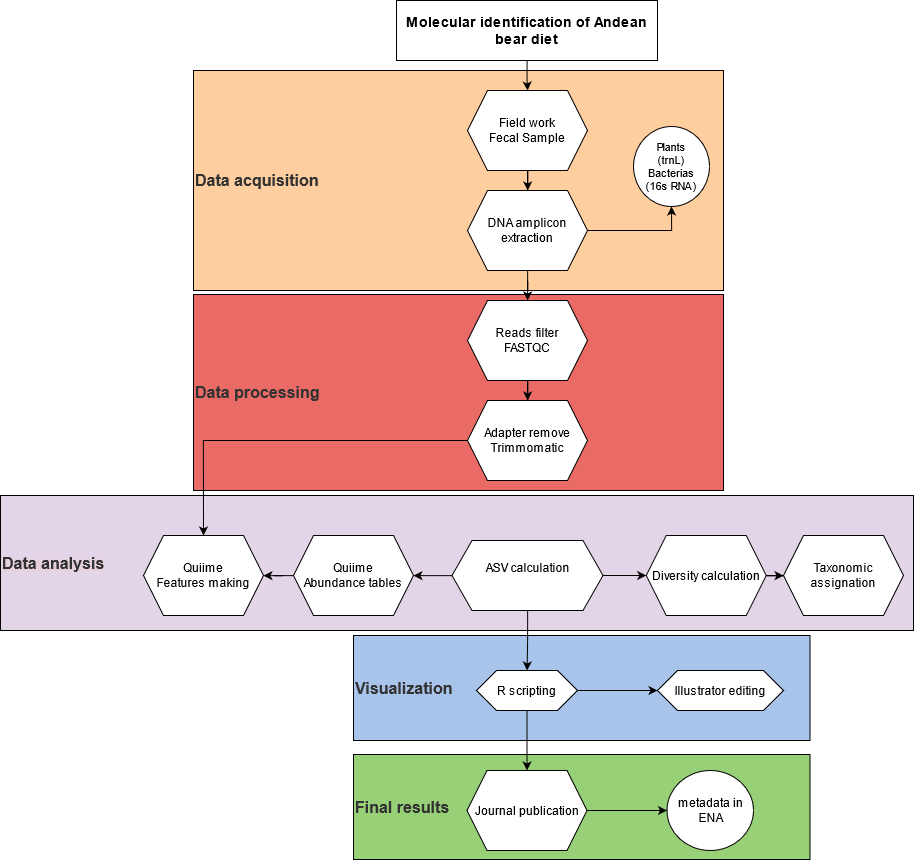

The diagram above was exported from draw.io. Its source (the exported page's mxGraphModel, read from the mxfile embedded in the PNG):
<mxGraphModel dx="3307" dy="2538" grid="1" gridSize="10" guides="1" tooltips="1" connect="1" arrows="1" fold="1" page="1" pageScale="1" pageWidth="827" pageHeight="1169" math="0" shadow="0">
  <root>
    <mxCell id="0" />
    <mxCell id="1" parent="0" />
    <mxCell id="lKmIIU3ruNyY1DgnY6IR-41" value="&lt;span style=&quot;background-color: rgb(151 , 208 , 119)&quot;&gt;&lt;b&gt;&lt;span style=&quot;color: rgb(51 , 51 , 51) ; font-family: &amp;#34;open sans&amp;#34; , &amp;#34;clear sans&amp;#34; , &amp;#34;helvetica neue&amp;#34; , &amp;#34;helvetica&amp;#34; , &amp;#34;arial&amp;#34; , sans-serif ; font-size: 16px ; font-style: normal ; letter-spacing: normal ; text-align: left ; text-indent: 0px ; text-transform: none ; word-spacing: 0px ; display: inline ; float: none&quot;&gt;Final results&lt;/span&gt;&lt;/b&gt;&lt;/span&gt;" style="whiteSpace=wrap;html=1;align=left;fontSize=11;fillColor=#97D077;" vertex="1" parent="1">
      <mxGeometry x="240" y="4" width="456.5" height="105" as="geometry" />
    </mxCell>
    <mxCell id="lKmIIU3ruNyY1DgnY6IR-40" value="&lt;span style=&quot;background-color: rgb(169 , 196 , 235)&quot;&gt;&lt;b&gt;&lt;span style=&quot;color: rgb(51 , 51 , 51) ; font-family: &amp;#34;open sans&amp;#34; , &amp;#34;clear sans&amp;#34; , &amp;#34;helvetica neue&amp;#34; , &amp;#34;helvetica&amp;#34; , &amp;#34;arial&amp;#34; , sans-serif ; font-size: 16px ; font-style: normal ; letter-spacing: normal ; text-align: left ; text-indent: 0px ; text-transform: none ; word-spacing: 0px ; display: inline ; float: none&quot;&gt;Visualization&lt;/span&gt;&lt;/b&gt;&lt;/span&gt;" style="whiteSpace=wrap;html=1;align=left;fontSize=11;fillColor=#A9C4EB;" vertex="1" parent="1">
      <mxGeometry x="240" y="-115" width="456.5" height="105" as="geometry" />
    </mxCell>
    <mxCell id="lKmIIU3ruNyY1DgnY6IR-39" value="&lt;span style=&quot;background-color: rgb(230 , 208 , 222)&quot;&gt;&lt;b&gt;&lt;span style=&quot;color: rgb(51 , 51 , 51) ; font-family: &amp;#34;open sans&amp;#34; , &amp;#34;clear sans&amp;#34; , &amp;#34;helvetica neue&amp;#34; , &amp;#34;helvetica&amp;#34; , &amp;#34;arial&amp;#34; , sans-serif ; font-size: 16px ; font-style: normal ; letter-spacing: normal ; text-align: left ; text-indent: 0px ; text-transform: none ; word-spacing: 0px ; display: inline ; float: none&quot;&gt;Data analysis&lt;/span&gt;&lt;/b&gt;&lt;/span&gt;" style="whiteSpace=wrap;html=1;align=left;fontSize=11;fillColor=#e1d5e7;" vertex="1" parent="1">
      <mxGeometry x="-113" y="-255" width="913" height="135" as="geometry" />
    </mxCell>
    <mxCell id="lKmIIU3ruNyY1DgnY6IR-19" value="&lt;b&gt;&lt;span style=&quot;background-color: rgb(234 , 107 , 102)&quot;&gt;&lt;span style=&quot;color: rgb(51 , 51 , 51) ; font-family: &amp;#34;open sans&amp;#34; , &amp;#34;clear sans&amp;#34; , &amp;#34;helvetica neue&amp;#34; , &amp;#34;helvetica&amp;#34; , &amp;#34;arial&amp;#34; , sans-serif ; font-size: 16px ; font-style: normal ; letter-spacing: normal ; text-align: left ; text-indent: 0px ; text-transform: none ; word-spacing: 0px ; display: inline ; float: none&quot;&gt;Data processing&lt;/span&gt;&lt;/span&gt;&lt;/b&gt;" style="whiteSpace=wrap;html=1;align=left;fontSize=11;fillColor=#EA6B66;" vertex="1" parent="1">
      <mxGeometry x="80" y="-456" width="530" height="196" as="geometry" />
    </mxCell>
    <mxCell id="lKmIIU3ruNyY1DgnY6IR-14" value="&lt;span style=&quot;background-color: rgb(255 , 206 , 159)&quot;&gt;&lt;b&gt;&lt;span style=&quot;color: rgb(51 , 51 , 51) ; font-family: &amp;#34;open sans&amp;#34; , &amp;#34;clear sans&amp;#34; , &amp;#34;helvetica neue&amp;#34; , &amp;#34;helvetica&amp;#34; , &amp;#34;arial&amp;#34; , sans-serif ; font-size: 16px ; font-style: normal ; letter-spacing: normal ; text-align: left ; text-indent: 0px ; text-transform: none ; word-spacing: 0px ; display: inline ; float: none&quot;&gt;Data acquisition&lt;/span&gt;&lt;/b&gt;&lt;/span&gt;" style="whiteSpace=wrap;html=1;align=left;fontSize=11;fillColor=#FFCE9F;" vertex="1" parent="1">
      <mxGeometry x="80" y="-680" width="530" height="220" as="geometry" />
    </mxCell>
    <mxCell id="lKmIIU3ruNyY1DgnY6IR-5" value="" style="edgeStyle=orthogonalEdgeStyle;rounded=0;orthogonalLoop=1;jettySize=auto;html=1;" edge="1" parent="1" source="lKmIIU3ruNyY1DgnY6IR-1" target="lKmIIU3ruNyY1DgnY6IR-4">
      <mxGeometry relative="1" as="geometry" />
    </mxCell>
    <mxCell id="lKmIIU3ruNyY1DgnY6IR-1" value="&lt;font style=&quot;font-size: 14px&quot;&gt;Molecular identification of Andean bear diet&lt;/font&gt;" style="rounded=0;whiteSpace=wrap;html=1;fontStyle=1" vertex="1" parent="1">
      <mxGeometry x="283" y="-750" width="261" height="60" as="geometry" />
    </mxCell>
    <mxCell id="lKmIIU3ruNyY1DgnY6IR-10" value="" style="edgeStyle=orthogonalEdgeStyle;rounded=0;orthogonalLoop=1;jettySize=auto;html=1;fontSize=11;" edge="1" parent="1" source="lKmIIU3ruNyY1DgnY6IR-4" target="lKmIIU3ruNyY1DgnY6IR-9">
      <mxGeometry relative="1" as="geometry" />
    </mxCell>
    <mxCell id="lKmIIU3ruNyY1DgnY6IR-4" value="&lt;div&gt;Field work&lt;br&gt;&lt;/div&gt;&lt;div&gt;Fecal Sample&lt;/div&gt;" style="shape=hexagon;perimeter=hexagonPerimeter2;whiteSpace=wrap;html=1;fixedSize=1;rounded=0;" vertex="1" parent="1">
      <mxGeometry x="354" y="-660" width="120" height="80" as="geometry" />
    </mxCell>
    <mxCell id="lKmIIU3ruNyY1DgnY6IR-6" value="&lt;div style=&quot;font-size: 11px&quot;&gt;Plants&lt;/div&gt;&lt;div style=&quot;font-size: 11px&quot;&gt;(trnL)&lt;br&gt;&lt;/div&gt;&lt;div style=&quot;font-size: 11px&quot;&gt;Bacterias&lt;/div&gt;&lt;div style=&quot;font-size: 11px&quot;&gt;(16s RNA)&lt;br style=&quot;font-size: 11px&quot;&gt;&lt;/div&gt;" style="ellipse;whiteSpace=wrap;html=1;rounded=0;fontSize=11;" vertex="1" parent="1">
      <mxGeometry x="520" y="-624" width="76" height="80" as="geometry" />
    </mxCell>
    <mxCell id="lKmIIU3ruNyY1DgnY6IR-12" style="edgeStyle=orthogonalEdgeStyle;rounded=0;orthogonalLoop=1;jettySize=auto;html=1;entryX=0.5;entryY=1;entryDx=0;entryDy=0;fontSize=11;" edge="1" parent="1" source="lKmIIU3ruNyY1DgnY6IR-9" target="lKmIIU3ruNyY1DgnY6IR-6">
      <mxGeometry relative="1" as="geometry" />
    </mxCell>
    <mxCell id="lKmIIU3ruNyY1DgnY6IR-16" value="" style="edgeStyle=orthogonalEdgeStyle;rounded=0;orthogonalLoop=1;jettySize=auto;html=1;fontSize=11;" edge="1" parent="1" source="lKmIIU3ruNyY1DgnY6IR-9" target="lKmIIU3ruNyY1DgnY6IR-15">
      <mxGeometry relative="1" as="geometry" />
    </mxCell>
    <mxCell id="lKmIIU3ruNyY1DgnY6IR-9" value="DNA amplicon extraction" style="shape=hexagon;perimeter=hexagonPerimeter2;whiteSpace=wrap;html=1;fixedSize=1;rounded=0;" vertex="1" parent="1">
      <mxGeometry x="354" y="-560" width="120" height="80" as="geometry" />
    </mxCell>
    <mxCell id="lKmIIU3ruNyY1DgnY6IR-18" value="" style="edgeStyle=orthogonalEdgeStyle;rounded=0;orthogonalLoop=1;jettySize=auto;html=1;fontSize=11;" edge="1" parent="1" source="lKmIIU3ruNyY1DgnY6IR-15" target="lKmIIU3ruNyY1DgnY6IR-17">
      <mxGeometry relative="1" as="geometry" />
    </mxCell>
    <mxCell id="lKmIIU3ruNyY1DgnY6IR-15" value="&lt;div&gt;Reads filter&lt;/div&gt;&lt;div&gt; FASTQC&lt;br&gt;&lt;/div&gt;&lt;div&gt;&lt;/div&gt;" style="shape=hexagon;perimeter=hexagonPerimeter2;whiteSpace=wrap;html=1;fixedSize=1;rounded=0;" vertex="1" parent="1">
      <mxGeometry x="354" y="-450" width="120" height="80" as="geometry" />
    </mxCell>
    <mxCell id="lKmIIU3ruNyY1DgnY6IR-21" value="" style="edgeStyle=orthogonalEdgeStyle;rounded=0;orthogonalLoop=1;jettySize=auto;html=1;fontSize=11;fontColor=#EA6B66;entryX=0.5;entryY=0;entryDx=0;entryDy=0;" edge="1" parent="1" source="lKmIIU3ruNyY1DgnY6IR-17" target="lKmIIU3ruNyY1DgnY6IR-34">
      <mxGeometry relative="1" as="geometry" />
    </mxCell>
    <mxCell id="lKmIIU3ruNyY1DgnY6IR-17" value="&lt;div&gt;Adapter remove&lt;/div&gt;&lt;div&gt;Trimmomatic&lt;br&gt;&lt;/div&gt;" style="shape=hexagon;perimeter=hexagonPerimeter2;whiteSpace=wrap;html=1;fixedSize=1;rounded=0;" vertex="1" parent="1">
      <mxGeometry x="354" y="-350" width="120" height="80" as="geometry" />
    </mxCell>
    <mxCell id="lKmIIU3ruNyY1DgnY6IR-23" value="" style="edgeStyle=orthogonalEdgeStyle;rounded=0;orthogonalLoop=1;jettySize=auto;html=1;fontSize=11;fontColor=#EA6B66;" edge="1" parent="1" source="lKmIIU3ruNyY1DgnY6IR-20" target="lKmIIU3ruNyY1DgnY6IR-22">
      <mxGeometry relative="1" as="geometry" />
    </mxCell>
    <mxCell id="lKmIIU3ruNyY1DgnY6IR-31" value="" style="edgeStyle=orthogonalEdgeStyle;rounded=0;orthogonalLoop=1;jettySize=auto;html=1;fontSize=11;fontColor=#EA6B66;" edge="1" parent="1" source="lKmIIU3ruNyY1DgnY6IR-20" target="lKmIIU3ruNyY1DgnY6IR-30">
      <mxGeometry relative="1" as="geometry" />
    </mxCell>
    <mxCell id="lKmIIU3ruNyY1DgnY6IR-33" value="" style="edgeStyle=orthogonalEdgeStyle;rounded=0;orthogonalLoop=1;jettySize=auto;html=1;fontSize=11;fontColor=#EA6B66;" edge="1" parent="1" source="lKmIIU3ruNyY1DgnY6IR-20" target="lKmIIU3ruNyY1DgnY6IR-32">
      <mxGeometry relative="1" as="geometry" />
    </mxCell>
    <mxCell id="lKmIIU3ruNyY1DgnY6IR-20" value="&lt;div&gt;&lt;br&gt;&lt;/div&gt;&lt;div&gt;&lt;br&gt;&lt;/div&gt;&lt;div&gt;ASV calculation&lt;/div&gt;&lt;div&gt;&lt;br&gt;&lt;/div&gt;&lt;div&gt;&lt;br&gt;&lt;/div&gt;&lt;div&gt;&amp;nbsp;&lt;br&gt;&lt;/div&gt;" style="shape=hexagon;perimeter=hexagonPerimeter2;whiteSpace=wrap;html=1;fixedSize=1;rounded=0;" vertex="1" parent="1">
      <mxGeometry x="338.5" y="-210" width="151" height="70" as="geometry" />
    </mxCell>
    <mxCell id="lKmIIU3ruNyY1DgnY6IR-25" value="" style="edgeStyle=orthogonalEdgeStyle;rounded=0;orthogonalLoop=1;jettySize=auto;html=1;fontSize=11;fontColor=#EA6B66;" edge="1" parent="1" source="lKmIIU3ruNyY1DgnY6IR-22" target="lKmIIU3ruNyY1DgnY6IR-24">
      <mxGeometry relative="1" as="geometry" />
    </mxCell>
    <mxCell id="lKmIIU3ruNyY1DgnY6IR-27" value="" style="edgeStyle=orthogonalEdgeStyle;rounded=0;orthogonalLoop=1;jettySize=auto;html=1;fontSize=11;fontColor=#EA6B66;" edge="1" parent="1" source="lKmIIU3ruNyY1DgnY6IR-22" target="lKmIIU3ruNyY1DgnY6IR-26">
      <mxGeometry relative="1" as="geometry" />
    </mxCell>
    <mxCell id="lKmIIU3ruNyY1DgnY6IR-22" value="R scripting" style="shape=hexagon;perimeter=hexagonPerimeter2;whiteSpace=wrap;html=1;fixedSize=1;rounded=0;" vertex="1" parent="1">
      <mxGeometry x="363" y="-80" width="101" height="40" as="geometry" />
    </mxCell>
    <mxCell id="lKmIIU3ruNyY1DgnY6IR-24" value="Illustrator editing" style="shape=hexagon;perimeter=hexagonPerimeter2;whiteSpace=wrap;html=1;fixedSize=1;rounded=0;" vertex="1" parent="1">
      <mxGeometry x="544" y="-80" width="126" height="40" as="geometry" />
    </mxCell>
    <mxCell id="lKmIIU3ruNyY1DgnY6IR-29" value="" style="edgeStyle=orthogonalEdgeStyle;rounded=0;orthogonalLoop=1;jettySize=auto;html=1;fontSize=11;fontColor=#EA6B66;" edge="1" parent="1" source="lKmIIU3ruNyY1DgnY6IR-26" target="lKmIIU3ruNyY1DgnY6IR-28">
      <mxGeometry relative="1" as="geometry" />
    </mxCell>
    <mxCell id="lKmIIU3ruNyY1DgnY6IR-26" value="&lt;div&gt;Journal publication&lt;/div&gt;" style="shape=hexagon;perimeter=hexagonPerimeter2;whiteSpace=wrap;html=1;fixedSize=1;rounded=0;" vertex="1" parent="1">
      <mxGeometry x="353.5" y="20" width="120" height="80" as="geometry" />
    </mxCell>
    <mxCell id="lKmIIU3ruNyY1DgnY6IR-28" value="metadata in ENA" style="ellipse;whiteSpace=wrap;html=1;rounded=0;" vertex="1" parent="1">
      <mxGeometry x="553.5" y="20" width="86.5" height="80" as="geometry" />
    </mxCell>
    <mxCell id="lKmIIU3ruNyY1DgnY6IR-35" value="" style="edgeStyle=orthogonalEdgeStyle;rounded=0;orthogonalLoop=1;jettySize=auto;html=1;fontSize=11;fontColor=#EA6B66;" edge="1" parent="1" source="lKmIIU3ruNyY1DgnY6IR-30" target="lKmIIU3ruNyY1DgnY6IR-34">
      <mxGeometry relative="1" as="geometry" />
    </mxCell>
    <mxCell id="lKmIIU3ruNyY1DgnY6IR-30" value="&lt;div&gt;Quiime &lt;br&gt;&lt;/div&gt;&lt;div&gt;Abundance tables&lt;br&gt;&lt;/div&gt;" style="shape=hexagon;perimeter=hexagonPerimeter2;whiteSpace=wrap;html=1;fixedSize=1;rounded=0;" vertex="1" parent="1">
      <mxGeometry x="180" y="-215" width="120" height="80" as="geometry" />
    </mxCell>
    <mxCell id="lKmIIU3ruNyY1DgnY6IR-37" value="" style="edgeStyle=orthogonalEdgeStyle;rounded=0;orthogonalLoop=1;jettySize=auto;html=1;fontSize=11;fontColor=#EA6B66;" edge="1" parent="1" source="lKmIIU3ruNyY1DgnY6IR-32" target="lKmIIU3ruNyY1DgnY6IR-36">
      <mxGeometry relative="1" as="geometry" />
    </mxCell>
    <mxCell id="lKmIIU3ruNyY1DgnY6IR-32" value="Diversity calculation" style="shape=hexagon;perimeter=hexagonPerimeter2;whiteSpace=wrap;html=1;fixedSize=1;rounded=0;" vertex="1" parent="1">
      <mxGeometry x="532.75" y="-215" width="120" height="80" as="geometry" />
    </mxCell>
    <mxCell id="lKmIIU3ruNyY1DgnY6IR-34" value="&lt;div&gt;Quiime &lt;br&gt;&lt;/div&gt;&lt;div&gt;Features making&lt;br&gt;&lt;/div&gt;" style="shape=hexagon;perimeter=hexagonPerimeter2;whiteSpace=wrap;html=1;fixedSize=1;rounded=0;" vertex="1" parent="1">
      <mxGeometry x="30" y="-215" width="120" height="80" as="geometry" />
    </mxCell>
    <mxCell id="lKmIIU3ruNyY1DgnY6IR-36" value="Taxonomic assignation" style="shape=hexagon;perimeter=hexagonPerimeter2;whiteSpace=wrap;html=1;fixedSize=1;rounded=0;" vertex="1" parent="1">
      <mxGeometry x="670" y="-215" width="120" height="80" as="geometry" />
    </mxCell>
  </root>
</mxGraphModel>